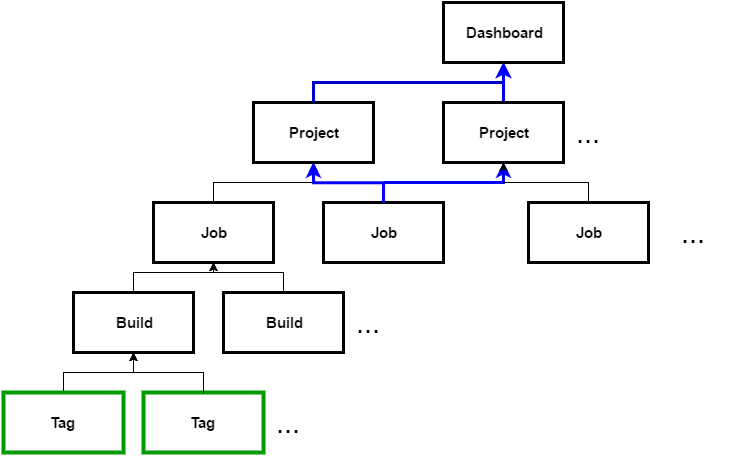

The diagram above was exported from draw.io. Its source (the exported page's mxGraphModel, read from the mxfile embedded in the PNG):
<mxGraphModel dx="1826" dy="696" grid="1" gridSize="10" guides="1" tooltips="1" connect="1" arrows="1" fold="1" page="0" pageScale="1" pageWidth="1169" pageHeight="826" background="#ffffff" math="0" shadow="0">
  <root>
    <mxCell id="0" style=";html=1;" />
    <mxCell id="1" style=";html=1;" parent="0" />
    <mxCell id="2" value="&lt;font style=&quot;font-size: 15px&quot;&gt;&lt;b&gt;Dashboard&lt;/b&gt;&lt;/font&gt;" style="whiteSpace=wrap;strokeWidth=3;html=1;" parent="1" vertex="1">
      <mxGeometry x="440" y="40" width="120" height="60" as="geometry" />
    </mxCell>
    <mxCell id="3" value="&lt;font style=&quot;font-size: 15px&quot;&gt;&lt;b&gt;Project&lt;/b&gt;&lt;/font&gt;" style="whiteSpace=wrap;strokeWidth=3;html=1;" parent="1" vertex="1">
      <mxGeometry x="250" y="140" width="120" height="60" as="geometry" />
    </mxCell>
    <mxCell id="23" value="" style="edgeStyle=elbowEdgeStyle;elbow=vertical;rounded=0;html=1;strokeWidth=3;strokeColor=#0000CC;" parent="1" source="3" target="2" edge="1">
      <mxGeometry width="100" height="100" relative="1" as="geometry">
        <mxPoint x="90" y="170" as="sourcePoint" />
        <mxPoint x="190" y="70" as="targetPoint" />
      </mxGeometry>
    </mxCell>
    <mxCell id="24" value="" style="edgeStyle=elbowEdgeStyle;elbow=vertical;rounded=0;html=1;exitX=0.5;exitY=0;strokeWidth=3;strokeColor=#0000FF;" parent="1" source="39" target="2" edge="1">
      <mxGeometry width="100" height="100" relative="1" as="geometry">
        <mxPoint x="810" y="140" as="sourcePoint" />
        <mxPoint x="630" y="120" as="targetPoint" />
      </mxGeometry>
    </mxCell>
    <mxCell id="28" value="" style="edgeStyle=elbowEdgeStyle;elbow=vertical;rounded=0;html=1;exitX=0.5;exitY=0;entryX=0.5;entryY=1;" parent="1" source="43" target="3" edge="1">
      <mxGeometry width="100" height="100" relative="1" as="geometry">
        <mxPoint x="280" y="230" as="sourcePoint" />
        <mxPoint x="130" y="90" as="targetPoint" />
        <Array as="points">
          <mxPoint x="340" y="220" />
          <mxPoint x="310" y="220" />
        </Array>
      </mxGeometry>
    </mxCell>
    <mxCell id="39" value="&lt;font style=&quot;font-size: 15px&quot;&gt;&lt;b&gt;Project&lt;/b&gt;&lt;/font&gt;" style="whiteSpace=wrap;strokeWidth=3;html=1;" vertex="1" parent="1">
      <mxGeometry x="440" y="140" width="120" height="60" as="geometry" />
    </mxCell>
    <mxCell id="42" value="&lt;font style=&quot;font-size: 29px&quot;&gt;...&lt;/font&gt;" style="html=1;strokeColor=none;fillColor=none;" vertex="1" parent="1">
      <mxGeometry x="530" y="140" width="110" height="60" as="geometry" />
    </mxCell>
    <mxCell id="43" value="&lt;b&gt;&lt;font style=&quot;font-size: 15px&quot;&gt;Job&lt;/font&gt;&lt;/b&gt;" style="whiteSpace=wrap;strokeWidth=3;html=1;" vertex="1" parent="1">
      <mxGeometry x="150" y="240" width="120" height="60" as="geometry" />
    </mxCell>
    <mxCell id="44" value="&lt;font style=&quot;font-size: 15px&quot;&gt;&lt;b&gt;Job&lt;/b&gt;&lt;/font&gt;" style="whiteSpace=wrap;strokeWidth=3;html=1;" vertex="1" parent="1">
      <mxGeometry x="320" y="240" width="120" height="60" as="geometry" />
    </mxCell>
    <mxCell id="45" value="&lt;font style=&quot;font-size: 29px&quot;&gt;...&lt;/font&gt;" style="html=1;strokeColor=none;fillColor=none;" vertex="1" parent="1">
      <mxGeometry x="635" y="240" width="110" height="60" as="geometry" />
    </mxCell>
    <mxCell id="46" value="" style="edgeStyle=elbowEdgeStyle;elbow=vertical;rounded=0;html=1;exitX=0.5;exitY=0;entryX=0.5;entryY=1;strokeWidth=3;strokeColor=#0000FF;" edge="1" parent="1" source="44" target="3">
      <mxGeometry x="250" y="210" width="100" height="100" as="geometry">
        <mxPoint x="250" y="250" as="sourcePoint" />
        <mxPoint x="360" y="210" as="targetPoint" />
        <Array as="points">
          <mxPoint x="370" y="220" />
          <mxPoint x="320" y="230" />
        </Array>
      </mxGeometry>
    </mxCell>
    <mxCell id="47" value="&lt;b&gt;&lt;font style=&quot;font-size: 15px&quot;&gt;Build&lt;/font&gt;&lt;/b&gt;" style="whiteSpace=wrap;strokeWidth=3;html=1;" vertex="1" parent="1">
      <mxGeometry x="70" y="330" width="120" height="60" as="geometry" />
    </mxCell>
    <mxCell id="48" value="" style="edgeStyle=elbowEdgeStyle;elbow=vertical;rounded=0;html=1;exitX=0.5;exitY=0;entryX=0.5;entryY=1;" edge="1" source="49" target="47" parent="1">
      <mxGeometry x="60" y="390" width="100" height="100" as="geometry">
        <mxPoint x="100" y="420" as="sourcePoint" />
        <mxPoint x="-50" y="280" as="targetPoint" />
        <Array as="points">
          <mxPoint x="160" y="410" />
          <mxPoint x="130" y="410" />
        </Array>
      </mxGeometry>
    </mxCell>
    <mxCell id="49" value="&lt;font style=&quot;font-size: 15px&quot;&gt;&lt;b&gt;Tag&lt;/b&gt;&lt;/font&gt;" style="whiteSpace=wrap;strokeWidth=4;html=1;strokeColor=#009900;" vertex="1" parent="1">
      <mxGeometry y="430" width="120" height="60" as="geometry" />
    </mxCell>
    <mxCell id="50" value="&lt;b&gt;&lt;font style=&quot;font-size: 15px&quot;&gt;Tag&lt;/font&gt;&lt;/b&gt;" style="whiteSpace=wrap;strokeWidth=4;html=1;strokeColor=#009900;" vertex="1" parent="1">
      <mxGeometry x="140" y="430" width="120" height="60" as="geometry" />
    </mxCell>
    <mxCell id="51" value="" style="edgeStyle=elbowEdgeStyle;elbow=vertical;rounded=0;html=1;exitX=0.5;exitY=0;entryX=0.5;entryY=1;" edge="1" source="50" target="47" parent="1">
      <mxGeometry x="70" y="400" width="100" height="100" as="geometry">
        <mxPoint x="70" y="440" as="sourcePoint" />
        <mxPoint x="180" y="400" as="targetPoint" />
        <Array as="points">
          <mxPoint x="190" y="410" />
          <mxPoint x="140" y="420" />
        </Array>
      </mxGeometry>
    </mxCell>
    <mxCell id="52" value="" style="edgeStyle=elbowEdgeStyle;elbow=vertical;rounded=0;html=1;exitX=0.5;exitY=0;entryX=0.5;entryY=1;" edge="1" parent="1" source="47" target="43">
      <mxGeometry x="105" y="280" width="100" height="100" as="geometry">
        <mxPoint x="105" y="320" as="sourcePoint" />
        <mxPoint x="175" y="280" as="targetPoint" />
        <Array as="points">
          <mxPoint x="130" y="310" />
          <mxPoint x="175" y="300" />
        </Array>
      </mxGeometry>
    </mxCell>
    <mxCell id="54" value="&lt;font style=&quot;font-size: 15px&quot;&gt;&lt;b&gt;Build&lt;/b&gt;&lt;/font&gt;" style="whiteSpace=wrap;strokeWidth=3;html=1;" vertex="1" parent="1">
      <mxGeometry x="220" y="330" width="120" height="60" as="geometry" />
    </mxCell>
    <mxCell id="55" value="" style="edgeStyle=elbowEdgeStyle;elbow=vertical;rounded=0;html=1;exitX=0.5;exitY=0;entryX=0.5;entryY=1;" edge="1" parent="1" source="54" target="43">
      <mxGeometry x="180" y="310" width="100" height="100" as="geometry">
        <mxPoint x="310" y="340" as="sourcePoint" />
        <mxPoint x="240" y="300" as="targetPoint" />
        <Array as="points">
          <mxPoint x="270" y="310" />
          <mxPoint x="250" y="330" />
        </Array>
      </mxGeometry>
    </mxCell>
    <mxCell id="58" value="&lt;font style=&quot;font-size: 29px&quot;&gt;...&lt;/font&gt;" style="html=1;strokeColor=none;fillColor=none;" vertex="1" parent="1">
      <mxGeometry x="310" y="330" width="110" height="60" as="geometry" />
    </mxCell>
    <mxCell id="59" value="&lt;font style=&quot;font-size: 29px&quot;&gt;...&lt;/font&gt;" style="html=1;strokeColor=none;fillColor=none;" vertex="1" parent="1">
      <mxGeometry x="230" y="430" width="110" height="60" as="geometry" />
    </mxCell>
    <mxCell id="60" value="" style="edgeStyle=elbowEdgeStyle;elbow=vertical;rounded=0;html=1;strokeWidth=3;strokeColor=#0000FF;entryX=0.5;entryY=1;" edge="1" parent="1" target="39">
      <mxGeometry x="260" y="220" width="100" height="100" as="geometry">
        <mxPoint x="380" y="220" as="sourcePoint" />
        <mxPoint x="490" y="270" as="targetPoint" />
        <Array as="points">
          <mxPoint x="450" y="220" />
          <mxPoint x="330" y="240" />
        </Array>
      </mxGeometry>
    </mxCell>
    <mxCell id="61" value="&lt;font style=&quot;font-size: 15px&quot;&gt;&lt;b&gt;Job&lt;/b&gt;&lt;/font&gt;" style="whiteSpace=wrap;strokeWidth=3;html=1;" vertex="1" parent="1">
      <mxGeometry x="525" y="240" width="120" height="60" as="geometry" />
    </mxCell>
    <mxCell id="62" value="" style="edgeStyle=elbowEdgeStyle;elbow=vertical;rounded=0;html=1;exitX=0.5;exitY=0;entryX=0.5;entryY=1;" edge="1" parent="1" source="61" target="39">
      <mxGeometry x="220" y="210" width="100" height="100" as="geometry">
        <mxPoint x="220" y="250" as="sourcePoint" />
        <mxPoint x="320" y="210" as="targetPoint" />
        <Array as="points">
          <mxPoint x="600" y="220" />
          <mxPoint x="320" y="230" />
        </Array>
      </mxGeometry>
    </mxCell>
  </root>
</mxGraphModel>